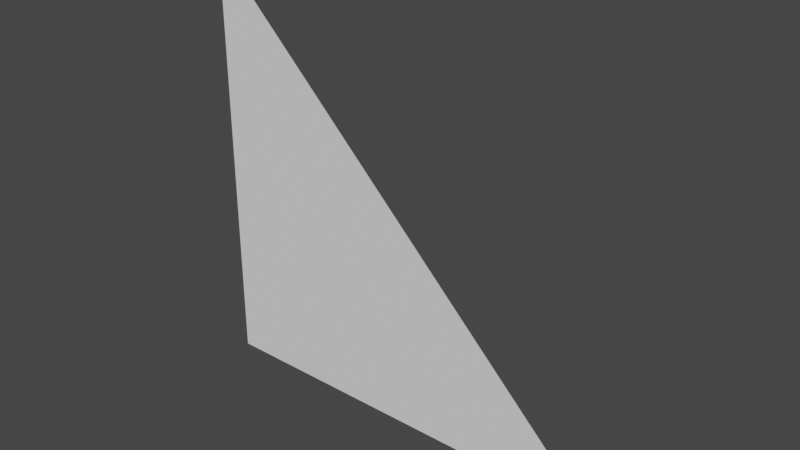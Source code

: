 # Source: non_deform_root_bone.blend  (saved by Blender 2.93.21; exported with 4.5.12 LTS)
import bpy
from mathutils import Matrix  # noqa: F401  (used for matrix-valued properties, if any)

bpy.ops.wm.read_factory_settings(use_empty=True)
scene = bpy.context.scene
scene.name = 'Scene'

# ---- world
world_world = bpy.data.worlds.new('World'); scene.world = world_world
world_world.use_nodes = True; world_world.node_tree.nodes.clear()
_N = world_world.node_tree.nodes; _L = world_world.node_tree.links
n0 = _N.new('ShaderNodeOutputWorld'); n0.name = 'World Output'; n0.location = (300, 300)
n1 = _N.new('ShaderNodeBackground'); n1.name = 'Background'; n1.location = (10, 300)
n1.inputs[0].default_value = (0.05088, 0.05088, 0.05088, 1.0)
_L.new(n1.outputs[0], n0.inputs[0])
n0.is_active_output = True
world_world.color = (0.05088, 0.05088, 0.05088)
world_world.use_sun_shadow = False
world_world.sun_shadow_jitter_overblur = 0.0

# ---- meshes
me_triangle = bpy.data.meshes.new('Triangle')
me_triangle.from_pydata([(0.5, 0.0, 0.0), (1.0, 0.0, 0.0), (0.5, 0.0, 0.5)], [], [(0, 1, 2)])
_uv = me_triangle.uv_layers.new(name='UVマップ')
_uv.uv.foreach_set('vector', [0.0, 0.0, 0.0, 0.0, 0.0, 0.0])
me_triangle.use_remesh_fix_poles = True
me_triangle.use_remesh_preserve_attributes = False
me_triangle.update()
arm_armature = bpy.data.armatures.new('Armature')  # bones are not reproduced

# ---- objects
ob_armature = bpy.data.objects.new('Armature', arm_armature)
ob_triangle = bpy.data.objects.new('Triangle', me_triangle)

# ---- transforms, parenting, visibility, modifiers, constraints
ob_armature.location = (0.0, 0.0, 0.0)
ob_triangle.location = (0.0, 0.0, 0.0)

# ---- collection membership
scene.collection.objects.link(ob_armature)
scene.collection.objects.link(ob_triangle)

# ---- scene / render settings (as saved in the file)
scene.frame_start = 1; scene.frame_end = 250; scene.frame_set(1)
scene.render.engine = 'BLENDER_EEVEE_NEXT'
scene.cycles.use_denoising = False
scene.cycles.samples = 128
scene.cycles.sampling_pattern = 'TABULATED_SOBOL'
scene.cycles.use_adaptive_sampling = False
scene.cycles.use_light_tree = False
scene.view_settings.view_transform = 'Filmic'
bpy.context.view_layer.update()

# ---- added for rendering (the .blend has no active camera and no usable light): camera, sun
cam_auto = bpy.data.cameras.new('AutoCamera')
cam_auto.lens = 50.0
cam_auto.sensor_width = 36.0
cam_auto.clip_end = 1000.0
ob_auto_camera = bpy.data.objects.new('AutoCamera', cam_auto)
scene.collection.objects.link(ob_auto_camera)
ob_auto_camera.location = (1.40423, -0.785079, 0.773386)
ob_auto_camera.rotation_euler = (1.09748, -7.21219e-08, 0.694738)
scene.camera = ob_auto_camera
light_auto_sun = bpy.data.lights.new('AutoSun', 'SUN')
light_auto_sun.energy = 3.0
light_auto_sun.angle = 0.0523599
ob_auto_sun = bpy.data.objects.new('AutoSun', light_auto_sun)
scene.collection.objects.link(ob_auto_sun)
ob_auto_sun.rotation_euler = (0.872665, 0.174533, 0.523599)
bpy.context.view_layer.update()
